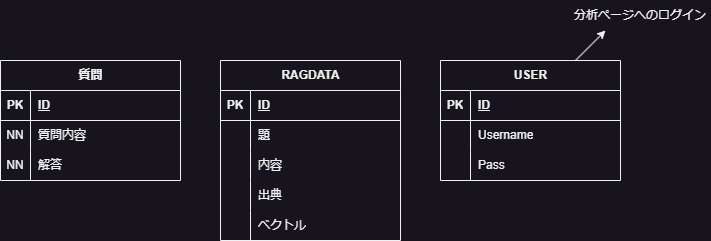

The diagram above was exported from draw.io. Its source (the exported page's mxGraphModel, read from the mxfile embedded in the PNG):
<mxGraphModel dx="1434" dy="844" grid="1" gridSize="10" guides="1" tooltips="1" connect="1" arrows="1" fold="1" page="1" pageScale="1" pageWidth="827" pageHeight="1169" math="0" shadow="0">
  <root>
    <mxCell id="0" />
    <mxCell id="1" parent="0" />
    <mxCell id="X6qOi1ihwo8oaxjluOO3-1" value="質問" style="shape=table;startSize=30;container=1;collapsible=1;childLayout=tableLayout;fixedRows=1;rowLines=0;fontStyle=1;align=center;resizeLast=1;html=1;" parent="1" vertex="1">
      <mxGeometry x="90" y="330" width="180" height="120" as="geometry" />
    </mxCell>
    <mxCell id="X6qOi1ihwo8oaxjluOO3-2" value="" style="shape=tableRow;horizontal=0;startSize=0;swimlaneHead=0;swimlaneBody=0;fillColor=none;collapsible=0;dropTarget=0;points=[[0,0.5],[1,0.5]];portConstraint=eastwest;top=0;left=0;right=0;bottom=1;" parent="X6qOi1ihwo8oaxjluOO3-1" vertex="1">
      <mxGeometry y="30" width="180" height="30" as="geometry" />
    </mxCell>
    <mxCell id="X6qOi1ihwo8oaxjluOO3-3" value="PK" style="shape=partialRectangle;connectable=0;fillColor=none;top=0;left=0;bottom=0;right=0;fontStyle=1;overflow=hidden;whiteSpace=wrap;html=1;" parent="X6qOi1ihwo8oaxjluOO3-2" vertex="1">
      <mxGeometry width="30" height="30" as="geometry">
        <mxRectangle width="30" height="30" as="alternateBounds" />
      </mxGeometry>
    </mxCell>
    <mxCell id="X6qOi1ihwo8oaxjluOO3-4" value="ID" style="shape=partialRectangle;connectable=0;fillColor=none;top=0;left=0;bottom=0;right=0;align=left;spacingLeft=6;fontStyle=5;overflow=hidden;whiteSpace=wrap;html=1;" parent="X6qOi1ihwo8oaxjluOO3-2" vertex="1">
      <mxGeometry x="30" width="150" height="30" as="geometry">
        <mxRectangle width="150" height="30" as="alternateBounds" />
      </mxGeometry>
    </mxCell>
    <mxCell id="X6qOi1ihwo8oaxjluOO3-5" value="" style="shape=tableRow;horizontal=0;startSize=0;swimlaneHead=0;swimlaneBody=0;fillColor=none;collapsible=0;dropTarget=0;points=[[0,0.5],[1,0.5]];portConstraint=eastwest;top=0;left=0;right=0;bottom=0;" parent="X6qOi1ihwo8oaxjluOO3-1" vertex="1">
      <mxGeometry y="60" width="180" height="30" as="geometry" />
    </mxCell>
    <mxCell id="X6qOi1ihwo8oaxjluOO3-6" value="NN" style="shape=partialRectangle;connectable=0;fillColor=none;top=0;left=0;bottom=0;right=0;editable=1;overflow=hidden;whiteSpace=wrap;html=1;" parent="X6qOi1ihwo8oaxjluOO3-5" vertex="1">
      <mxGeometry width="30" height="30" as="geometry">
        <mxRectangle width="30" height="30" as="alternateBounds" />
      </mxGeometry>
    </mxCell>
    <mxCell id="X6qOi1ihwo8oaxjluOO3-7" value="質問内容" style="shape=partialRectangle;connectable=0;fillColor=none;top=0;left=0;bottom=0;right=0;align=left;spacingLeft=6;overflow=hidden;whiteSpace=wrap;html=1;" parent="X6qOi1ihwo8oaxjluOO3-5" vertex="1">
      <mxGeometry x="30" width="150" height="30" as="geometry">
        <mxRectangle width="150" height="30" as="alternateBounds" />
      </mxGeometry>
    </mxCell>
    <mxCell id="X6qOi1ihwo8oaxjluOO3-8" value="" style="shape=tableRow;horizontal=0;startSize=0;swimlaneHead=0;swimlaneBody=0;fillColor=none;collapsible=0;dropTarget=0;points=[[0,0.5],[1,0.5]];portConstraint=eastwest;top=0;left=0;right=0;bottom=0;" parent="X6qOi1ihwo8oaxjluOO3-1" vertex="1">
      <mxGeometry y="90" width="180" height="30" as="geometry" />
    </mxCell>
    <mxCell id="X6qOi1ihwo8oaxjluOO3-9" value="NN" style="shape=partialRectangle;connectable=0;fillColor=none;top=0;left=0;bottom=0;right=0;editable=1;overflow=hidden;whiteSpace=wrap;html=1;" parent="X6qOi1ihwo8oaxjluOO3-8" vertex="1">
      <mxGeometry width="30" height="30" as="geometry">
        <mxRectangle width="30" height="30" as="alternateBounds" />
      </mxGeometry>
    </mxCell>
    <mxCell id="X6qOi1ihwo8oaxjluOO3-10" value="解答" style="shape=partialRectangle;connectable=0;fillColor=none;top=0;left=0;bottom=0;right=0;align=left;spacingLeft=6;overflow=hidden;whiteSpace=wrap;html=1;" parent="X6qOi1ihwo8oaxjluOO3-8" vertex="1">
      <mxGeometry x="30" width="150" height="30" as="geometry">
        <mxRectangle width="150" height="30" as="alternateBounds" />
      </mxGeometry>
    </mxCell>
    <mxCell id="X6qOi1ihwo8oaxjluOO3-14" value="RAGDATA" style="shape=table;startSize=30;container=1;collapsible=1;childLayout=tableLayout;fixedRows=1;rowLines=0;fontStyle=1;align=center;resizeLast=1;html=1;" parent="1" vertex="1">
      <mxGeometry x="310" y="330" width="180" height="180" as="geometry" />
    </mxCell>
    <mxCell id="X6qOi1ihwo8oaxjluOO3-15" value="" style="shape=tableRow;horizontal=0;startSize=0;swimlaneHead=0;swimlaneBody=0;fillColor=none;collapsible=0;dropTarget=0;points=[[0,0.5],[1,0.5]];portConstraint=eastwest;top=0;left=0;right=0;bottom=1;" parent="X6qOi1ihwo8oaxjluOO3-14" vertex="1">
      <mxGeometry y="30" width="180" height="30" as="geometry" />
    </mxCell>
    <mxCell id="X6qOi1ihwo8oaxjluOO3-16" value="PK" style="shape=partialRectangle;connectable=0;fillColor=none;top=0;left=0;bottom=0;right=0;fontStyle=1;overflow=hidden;whiteSpace=wrap;html=1;" parent="X6qOi1ihwo8oaxjluOO3-15" vertex="1">
      <mxGeometry width="30" height="30" as="geometry">
        <mxRectangle width="30" height="30" as="alternateBounds" />
      </mxGeometry>
    </mxCell>
    <mxCell id="X6qOi1ihwo8oaxjluOO3-17" value="ID" style="shape=partialRectangle;connectable=0;fillColor=none;top=0;left=0;bottom=0;right=0;align=left;spacingLeft=6;fontStyle=5;overflow=hidden;whiteSpace=wrap;html=1;" parent="X6qOi1ihwo8oaxjluOO3-15" vertex="1">
      <mxGeometry x="30" width="150" height="30" as="geometry">
        <mxRectangle width="150" height="30" as="alternateBounds" />
      </mxGeometry>
    </mxCell>
    <mxCell id="X6qOi1ihwo8oaxjluOO3-18" value="" style="shape=tableRow;horizontal=0;startSize=0;swimlaneHead=0;swimlaneBody=0;fillColor=none;collapsible=0;dropTarget=0;points=[[0,0.5],[1,0.5]];portConstraint=eastwest;top=0;left=0;right=0;bottom=0;" parent="X6qOi1ihwo8oaxjluOO3-14" vertex="1">
      <mxGeometry y="60" width="180" height="30" as="geometry" />
    </mxCell>
    <mxCell id="X6qOi1ihwo8oaxjluOO3-19" value="" style="shape=partialRectangle;connectable=0;fillColor=none;top=0;left=0;bottom=0;right=0;editable=1;overflow=hidden;whiteSpace=wrap;html=1;" parent="X6qOi1ihwo8oaxjluOO3-18" vertex="1">
      <mxGeometry width="30" height="30" as="geometry">
        <mxRectangle width="30" height="30" as="alternateBounds" />
      </mxGeometry>
    </mxCell>
    <mxCell id="X6qOi1ihwo8oaxjluOO3-20" value="題" style="shape=partialRectangle;connectable=0;fillColor=none;top=0;left=0;bottom=0;right=0;align=left;spacingLeft=6;overflow=hidden;whiteSpace=wrap;html=1;" parent="X6qOi1ihwo8oaxjluOO3-18" vertex="1">
      <mxGeometry x="30" width="150" height="30" as="geometry">
        <mxRectangle width="150" height="30" as="alternateBounds" />
      </mxGeometry>
    </mxCell>
    <mxCell id="X6qOi1ihwo8oaxjluOO3-21" value="" style="shape=tableRow;horizontal=0;startSize=0;swimlaneHead=0;swimlaneBody=0;fillColor=none;collapsible=0;dropTarget=0;points=[[0,0.5],[1,0.5]];portConstraint=eastwest;top=0;left=0;right=0;bottom=0;" parent="X6qOi1ihwo8oaxjluOO3-14" vertex="1">
      <mxGeometry y="90" width="180" height="30" as="geometry" />
    </mxCell>
    <mxCell id="X6qOi1ihwo8oaxjluOO3-22" value="" style="shape=partialRectangle;connectable=0;fillColor=none;top=0;left=0;bottom=0;right=0;editable=1;overflow=hidden;whiteSpace=wrap;html=1;" parent="X6qOi1ihwo8oaxjluOO3-21" vertex="1">
      <mxGeometry width="30" height="30" as="geometry">
        <mxRectangle width="30" height="30" as="alternateBounds" />
      </mxGeometry>
    </mxCell>
    <mxCell id="X6qOi1ihwo8oaxjluOO3-23" value="内容" style="shape=partialRectangle;connectable=0;fillColor=none;top=0;left=0;bottom=0;right=0;align=left;spacingLeft=6;overflow=hidden;whiteSpace=wrap;html=1;" parent="X6qOi1ihwo8oaxjluOO3-21" vertex="1">
      <mxGeometry x="30" width="150" height="30" as="geometry">
        <mxRectangle width="150" height="30" as="alternateBounds" />
      </mxGeometry>
    </mxCell>
    <mxCell id="X6qOi1ihwo8oaxjluOO3-24" value="" style="shape=tableRow;horizontal=0;startSize=0;swimlaneHead=0;swimlaneBody=0;fillColor=none;collapsible=0;dropTarget=0;points=[[0,0.5],[1,0.5]];portConstraint=eastwest;top=0;left=0;right=0;bottom=0;" parent="X6qOi1ihwo8oaxjluOO3-14" vertex="1">
      <mxGeometry y="120" width="180" height="30" as="geometry" />
    </mxCell>
    <mxCell id="X6qOi1ihwo8oaxjluOO3-25" value="" style="shape=partialRectangle;connectable=0;fillColor=none;top=0;left=0;bottom=0;right=0;editable=1;overflow=hidden;whiteSpace=wrap;html=1;" parent="X6qOi1ihwo8oaxjluOO3-24" vertex="1">
      <mxGeometry width="30" height="30" as="geometry">
        <mxRectangle width="30" height="30" as="alternateBounds" />
      </mxGeometry>
    </mxCell>
    <mxCell id="X6qOi1ihwo8oaxjluOO3-26" value="出典" style="shape=partialRectangle;connectable=0;fillColor=none;top=0;left=0;bottom=0;right=0;align=left;spacingLeft=6;overflow=hidden;whiteSpace=wrap;html=1;" parent="X6qOi1ihwo8oaxjluOO3-24" vertex="1">
      <mxGeometry x="30" width="150" height="30" as="geometry">
        <mxRectangle width="150" height="30" as="alternateBounds" />
      </mxGeometry>
    </mxCell>
    <mxCell id="X6qOi1ihwo8oaxjluOO3-57" style="shape=tableRow;horizontal=0;startSize=0;swimlaneHead=0;swimlaneBody=0;fillColor=none;collapsible=0;dropTarget=0;points=[[0,0.5],[1,0.5]];portConstraint=eastwest;top=0;left=0;right=0;bottom=0;" parent="X6qOi1ihwo8oaxjluOO3-14" vertex="1">
      <mxGeometry y="150" width="180" height="30" as="geometry" />
    </mxCell>
    <mxCell id="X6qOi1ihwo8oaxjluOO3-58" style="shape=partialRectangle;connectable=0;fillColor=none;top=0;left=0;bottom=0;right=0;editable=1;overflow=hidden;whiteSpace=wrap;html=1;" parent="X6qOi1ihwo8oaxjluOO3-57" vertex="1">
      <mxGeometry width="30" height="30" as="geometry">
        <mxRectangle width="30" height="30" as="alternateBounds" />
      </mxGeometry>
    </mxCell>
    <mxCell id="X6qOi1ihwo8oaxjluOO3-59" value="ベクトル" style="shape=partialRectangle;connectable=0;fillColor=none;top=0;left=0;bottom=0;right=0;align=left;spacingLeft=6;overflow=hidden;whiteSpace=wrap;html=1;" parent="X6qOi1ihwo8oaxjluOO3-57" vertex="1">
      <mxGeometry x="30" width="150" height="30" as="geometry">
        <mxRectangle width="150" height="30" as="alternateBounds" />
      </mxGeometry>
    </mxCell>
    <mxCell id="X6qOi1ihwo8oaxjluOO3-27" value="USER" style="shape=table;startSize=30;container=1;collapsible=1;childLayout=tableLayout;fixedRows=1;rowLines=0;fontStyle=1;align=center;resizeLast=1;html=1;" parent="1" vertex="1">
      <mxGeometry x="530" y="330" width="180" height="120" as="geometry" />
    </mxCell>
    <mxCell id="X6qOi1ihwo8oaxjluOO3-28" value="" style="shape=tableRow;horizontal=0;startSize=0;swimlaneHead=0;swimlaneBody=0;fillColor=none;collapsible=0;dropTarget=0;points=[[0,0.5],[1,0.5]];portConstraint=eastwest;top=0;left=0;right=0;bottom=1;" parent="X6qOi1ihwo8oaxjluOO3-27" vertex="1">
      <mxGeometry y="30" width="180" height="30" as="geometry" />
    </mxCell>
    <mxCell id="X6qOi1ihwo8oaxjluOO3-29" value="PK" style="shape=partialRectangle;connectable=0;fillColor=none;top=0;left=0;bottom=0;right=0;fontStyle=1;overflow=hidden;whiteSpace=wrap;html=1;" parent="X6qOi1ihwo8oaxjluOO3-28" vertex="1">
      <mxGeometry width="30" height="30" as="geometry">
        <mxRectangle width="30" height="30" as="alternateBounds" />
      </mxGeometry>
    </mxCell>
    <mxCell id="X6qOi1ihwo8oaxjluOO3-30" value="ID" style="shape=partialRectangle;connectable=0;fillColor=none;top=0;left=0;bottom=0;right=0;align=left;spacingLeft=6;fontStyle=5;overflow=hidden;whiteSpace=wrap;html=1;" parent="X6qOi1ihwo8oaxjluOO3-28" vertex="1">
      <mxGeometry x="30" width="150" height="30" as="geometry">
        <mxRectangle width="150" height="30" as="alternateBounds" />
      </mxGeometry>
    </mxCell>
    <mxCell id="X6qOi1ihwo8oaxjluOO3-31" value="" style="shape=tableRow;horizontal=0;startSize=0;swimlaneHead=0;swimlaneBody=0;fillColor=none;collapsible=0;dropTarget=0;points=[[0,0.5],[1,0.5]];portConstraint=eastwest;top=0;left=0;right=0;bottom=0;" parent="X6qOi1ihwo8oaxjluOO3-27" vertex="1">
      <mxGeometry y="60" width="180" height="30" as="geometry" />
    </mxCell>
    <mxCell id="X6qOi1ihwo8oaxjluOO3-32" value="" style="shape=partialRectangle;connectable=0;fillColor=none;top=0;left=0;bottom=0;right=0;editable=1;overflow=hidden;whiteSpace=wrap;html=1;" parent="X6qOi1ihwo8oaxjluOO3-31" vertex="1">
      <mxGeometry width="30" height="30" as="geometry">
        <mxRectangle width="30" height="30" as="alternateBounds" />
      </mxGeometry>
    </mxCell>
    <mxCell id="X6qOi1ihwo8oaxjluOO3-33" value="Username" style="shape=partialRectangle;connectable=0;fillColor=none;top=0;left=0;bottom=0;right=0;align=left;spacingLeft=6;overflow=hidden;whiteSpace=wrap;html=1;" parent="X6qOi1ihwo8oaxjluOO3-31" vertex="1">
      <mxGeometry x="30" width="150" height="30" as="geometry">
        <mxRectangle width="150" height="30" as="alternateBounds" />
      </mxGeometry>
    </mxCell>
    <mxCell id="X6qOi1ihwo8oaxjluOO3-34" value="" style="shape=tableRow;horizontal=0;startSize=0;swimlaneHead=0;swimlaneBody=0;fillColor=none;collapsible=0;dropTarget=0;points=[[0,0.5],[1,0.5]];portConstraint=eastwest;top=0;left=0;right=0;bottom=0;" parent="X6qOi1ihwo8oaxjluOO3-27" vertex="1">
      <mxGeometry y="90" width="180" height="30" as="geometry" />
    </mxCell>
    <mxCell id="X6qOi1ihwo8oaxjluOO3-35" value="" style="shape=partialRectangle;connectable=0;fillColor=none;top=0;left=0;bottom=0;right=0;editable=1;overflow=hidden;whiteSpace=wrap;html=1;" parent="X6qOi1ihwo8oaxjluOO3-34" vertex="1">
      <mxGeometry width="30" height="30" as="geometry">
        <mxRectangle width="30" height="30" as="alternateBounds" />
      </mxGeometry>
    </mxCell>
    <mxCell id="X6qOi1ihwo8oaxjluOO3-36" value="Pass" style="shape=partialRectangle;connectable=0;fillColor=none;top=0;left=0;bottom=0;right=0;align=left;spacingLeft=6;overflow=hidden;whiteSpace=wrap;html=1;" parent="X6qOi1ihwo8oaxjluOO3-34" vertex="1">
      <mxGeometry x="30" width="150" height="30" as="geometry">
        <mxRectangle width="150" height="30" as="alternateBounds" />
      </mxGeometry>
    </mxCell>
    <mxCell id="edDrftA7gHBZKfP1nV8X-2" value="" style="endArrow=classic;html=1;rounded=0;exitX=0.75;exitY=0;exitDx=0;exitDy=0;entryX=0.25;entryY=1;entryDx=0;entryDy=0;" edge="1" parent="1" source="X6qOi1ihwo8oaxjluOO3-27" target="edDrftA7gHBZKfP1nV8X-3">
      <mxGeometry width="50" height="50" relative="1" as="geometry">
        <mxPoint x="390" y="460" as="sourcePoint" />
        <mxPoint x="690" y="300" as="targetPoint" />
      </mxGeometry>
    </mxCell>
    <mxCell id="edDrftA7gHBZKfP1nV8X-3" value="分析ページへのログイン" style="text;html=1;align=center;verticalAlign=middle;whiteSpace=wrap;rounded=0;" vertex="1" parent="1">
      <mxGeometry x="660" y="270" width="140" height="30" as="geometry" />
    </mxCell>
  </root>
</mxGraphModel>